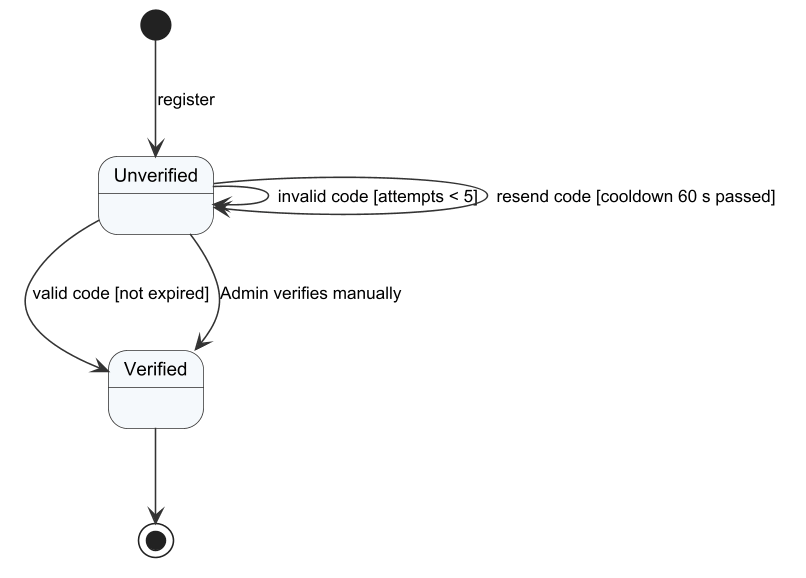

The diagram above was rendered by PlantUML. Its source (embedded in the PNG):
@startuml r4_sm_email
!include _style.iuml
[*] --> Unverified : register
Unverified --> Unverified : invalid code [attempts < 5]
Unverified --> Unverified : resend code [cooldown 60 s passed]
Unverified --> Verified : valid code [not expired]
Unverified --> Verified : Admin verifies manually
Verified --> [*]
@enduml